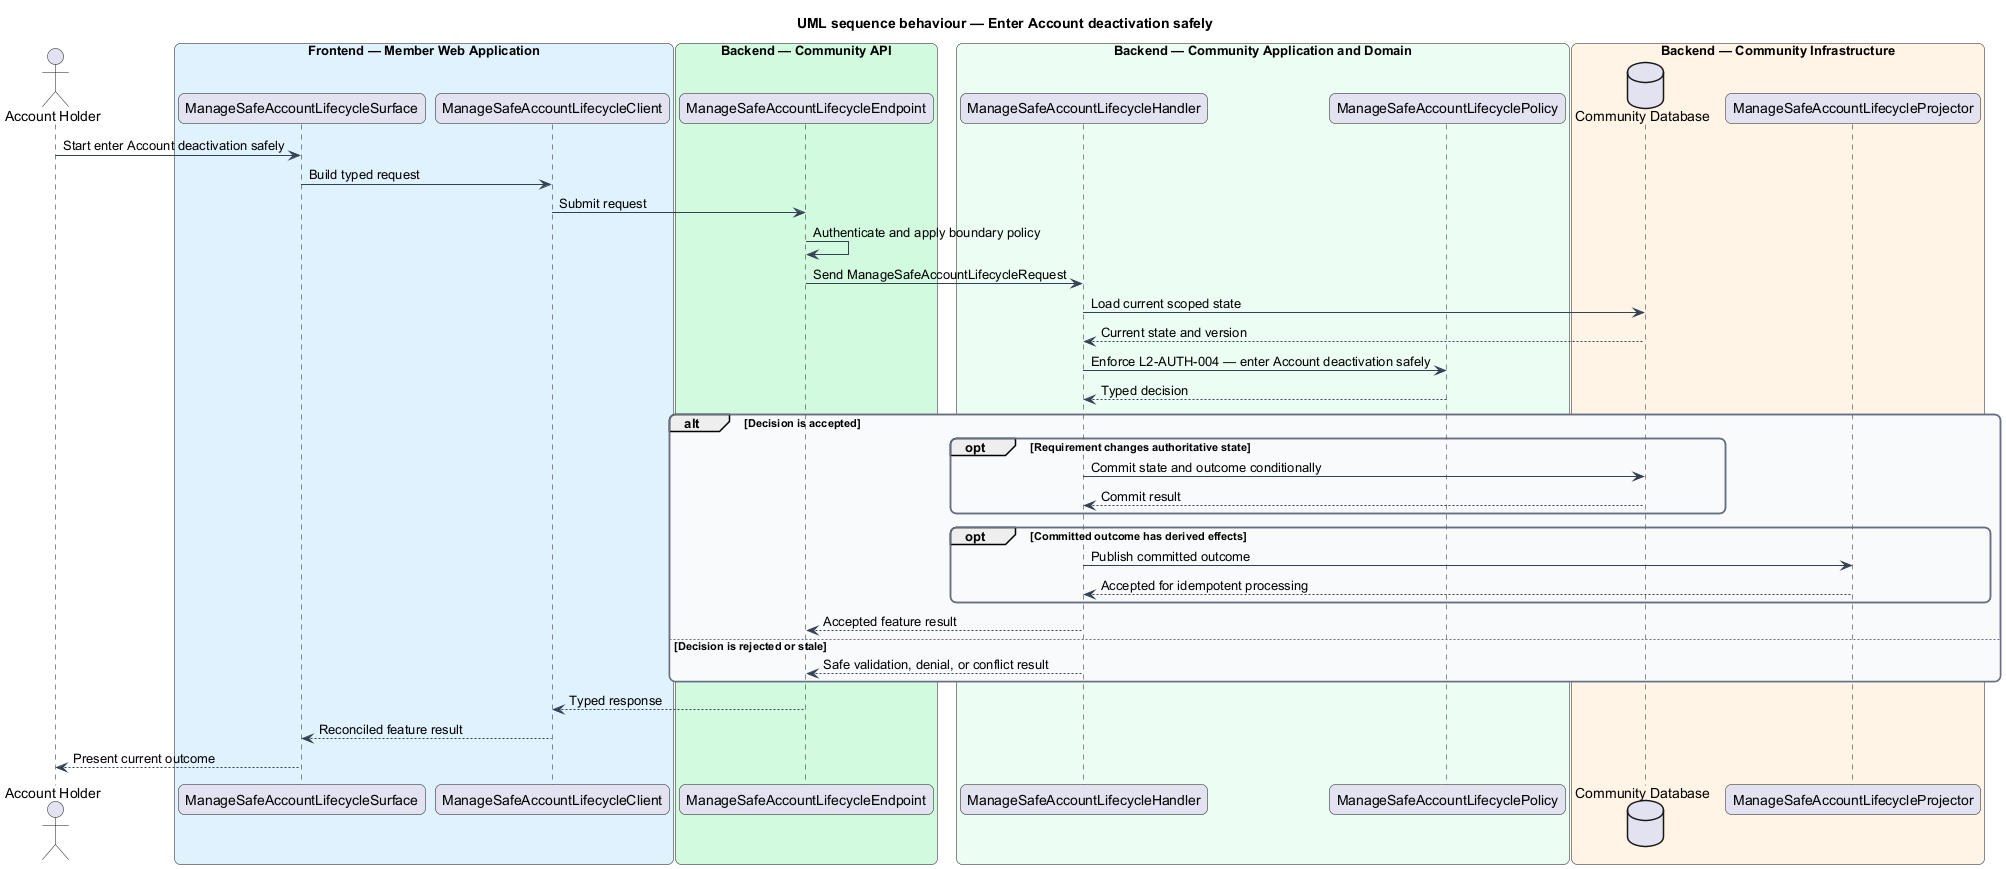

The diagram above was rendered by PlantUML. Its source (embedded in the PNG):
@startuml
title UML sequence behaviour — Enter Account deactivation safely
skinparam backgroundColor #FFFFFF
skinparam shadowing false
skinparam roundcorner 12
skinparam defaultFontName Arial
skinparam ArrowColor #344054
skinparam rectangle {
  BorderColor #344054
  FontColor #101828
}
skinparam package {
  BorderColor #667085
  FontColor #101828
  BackgroundColor #F9FAFB
}
actor "Account Holder" as actor
box "Frontend — Member Web Application" #E0F2FE
  participant "ManageSafeAccountLifecycleSurface" as surface
  participant "ManageSafeAccountLifecycleClient" as client
end box
box "Backend — Community API" #D1FADF
  participant "ManageSafeAccountLifecycleEndpoint" as endpoint
end box
box "Backend — Community Application and Domain" #ECFDF3
  participant "ManageSafeAccountLifecycleHandler" as handler
  participant "ManageSafeAccountLifecyclePolicy" as policy
end box
box "Backend — Community Infrastructure" #FFF4E5
  database "Community Database" as store
  participant "ManageSafeAccountLifecycleProjector" as projector
end box

actor -> surface : Start enter Account deactivation safely
surface -> client : Build typed request
client -> endpoint : Submit request
endpoint -> endpoint : Authenticate and apply boundary policy
endpoint -> handler : Send ManageSafeAccountLifecycleRequest
handler -> store : Load current scoped state
store --> handler : Current state and version
handler -> policy : Enforce L2-AUTH-004 — enter Account deactivation safely
policy --> handler : Typed decision
alt Decision is accepted
  opt Requirement changes authoritative state
    handler -> store : Commit state and outcome conditionally
    store --> handler : Commit result
  end
  opt Committed outcome has derived effects
    handler -> projector : Publish committed outcome
    projector --> handler : Accepted for idempotent processing
  end
  handler --> endpoint : Accepted feature result
else Decision is rejected or stale
  handler --> endpoint : Safe validation, denial, or conflict result
end
endpoint --> client : Typed response
client --> surface : Reconciled feature result
surface --> actor : Present current outcome
@enduml